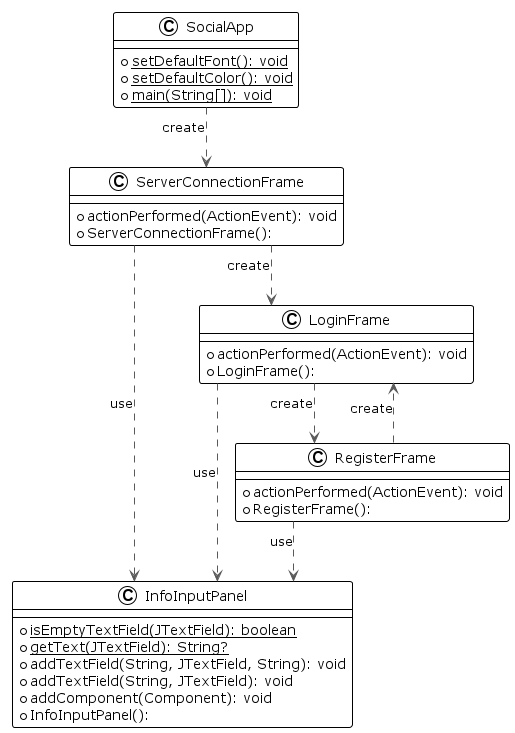

The diagram above was rendered by PlantUML. Its source (embedded in the PNG):
@startuml client-start

!theme plain
top to bottom direction
skinparam linetype ortho

class InfoInputPanel {
  + {static} isEmptyTextField(JTextField): boolean
  + {static} getText(JTextField): String?
  + addTextField(String, JTextField, String): void
  + addTextField(String, JTextField): void
  + addComponent(Component): void
  + InfoInputPanel():
}
class LoginFrame {
  + actionPerformed(ActionEvent): void
  + LoginFrame():
}
class RegisterFrame {
  + actionPerformed(ActionEvent): void
  + RegisterFrame():
}
class ServerConnectionFrame {
  + actionPerformed(ActionEvent): void
  + ServerConnectionFrame():
}
class SocialApp {
  + {static} setDefaultFont(): void
  + {static} setDefaultColor(): void
  + {static} main(String[]): void
}

SocialApp              -[#595959,dashed]->  ServerConnectionFrame : "«create»"
ServerConnectionFrame  -[#595959,dashed]->  InfoInputPanel        : "«use»"
ServerConnectionFrame  -[#595959,dashed]->  LoginFrame            : "«create»"
LoginFrame             -[#595959,dashed]->  InfoInputPanel        : "«use»"
LoginFrame             -[#595959,dashed]->  RegisterFrame         : "«create»"
RegisterFrame          -[#595959,dashed]->  InfoInputPanel        : "«use»"
RegisterFrame          -[#595959,dashed]->  LoginFrame            : "«create»"
@enduml